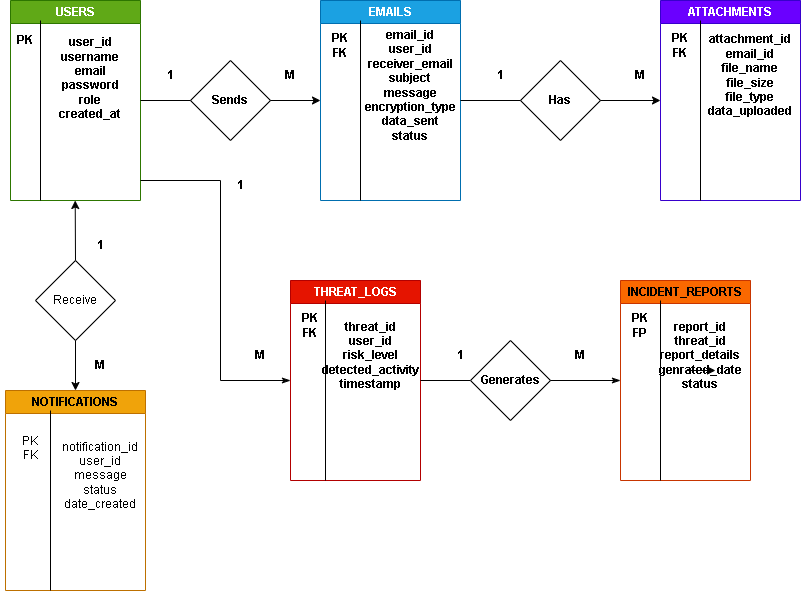

The diagram above was exported from draw.io. Its source (the exported page's mxGraphModel, read from the mxfile embedded in the PNG):
<mxGraphModel dx="1548" dy="918" grid="1" gridSize="10" guides="1" tooltips="1" connect="1" arrows="1" fold="1" page="1" pageScale="1" pageWidth="850" pageHeight="1100" math="0" shadow="0">
  <root>
    <mxCell id="0" />
    <mxCell id="1" parent="0" />
    <mxCell id="vpr2Wot3-SHWt7dQ-dGL-1" parent="1" style="swimlane;whiteSpace=wrap;html=1;fillColor=#60a917;fontColor=#ffffff;strokeColor=#2D7600;" value="USERS" vertex="1">
      <mxGeometry height="200" width="130" x="30" y="60" as="geometry" />
    </mxCell>
    <mxCell id="vpr2Wot3-SHWt7dQ-dGL-2" edge="1" parent="vpr2Wot3-SHWt7dQ-dGL-1" style="endArrow=none;html=1;rounded=0;" value="">
      <mxGeometry height="50" relative="1" width="50" as="geometry">
        <mxPoint x="30" y="200" as="sourcePoint" />
        <mxPoint x="30" y="20" as="targetPoint" />
      </mxGeometry>
    </mxCell>
    <mxCell id="vpr2Wot3-SHWt7dQ-dGL-3" parent="vpr2Wot3-SHWt7dQ-dGL-1" style="text;html=1;whiteSpace=wrap;strokeColor=none;fillColor=none;align=center;verticalAlign=middle;rounded=0;" value="&lt;b&gt;PK&lt;/b&gt;" vertex="1">
      <mxGeometry height="20" width="50" x="-10" y="30" as="geometry" />
    </mxCell>
    <mxCell id="vpr2Wot3-SHWt7dQ-dGL-6" parent="vpr2Wot3-SHWt7dQ-dGL-1" style="text;html=1;whiteSpace=wrap;strokeColor=none;fillColor=none;align=center;verticalAlign=middle;rounded=0;" value="&lt;b&gt;user_id&lt;br&gt;username&lt;br&gt;email&lt;br&gt;password&lt;br&gt;role&lt;br&gt;created_at&lt;br&gt;&lt;/b&gt;&lt;div&gt;&lt;br&gt;&lt;/div&gt;" vertex="1">
      <mxGeometry height="30" width="60" x="50" y="70" as="geometry" />
    </mxCell>
    <mxCell id="vpr2Wot3-SHWt7dQ-dGL-8" edge="1" parent="1" style="endArrow=none;html=1;rounded=0;" value="">
      <mxGeometry height="50" relative="1" width="50" as="geometry">
        <mxPoint x="160" y="160" as="sourcePoint" />
        <mxPoint x="240" y="160" as="targetPoint" />
      </mxGeometry>
    </mxCell>
    <mxCell id="vpr2Wot3-SHWt7dQ-dGL-9" parent="1" style="rhombus;whiteSpace=wrap;html=1;" value="&lt;b&gt;Sends&lt;/b&gt;" vertex="1">
      <mxGeometry height="80" width="80" x="210" y="120" as="geometry" />
    </mxCell>
    <mxCell id="vpr2Wot3-SHWt7dQ-dGL-10" edge="1" parent="1" style="endArrow=classic;html=1;rounded=0;endFill=1;" value="">
      <mxGeometry height="50" relative="1" width="50" as="geometry">
        <mxPoint x="290" y="160" as="sourcePoint" />
        <mxPoint x="340" y="160" as="targetPoint" />
      </mxGeometry>
    </mxCell>
    <mxCell id="vpr2Wot3-SHWt7dQ-dGL-11" parent="1" style="swimlane;whiteSpace=wrap;html=1;startSize=23;fillColor=#1ba1e2;fontColor=#ffffff;strokeColor=#006EAF;" value="EMAILS" vertex="1">
      <mxGeometry height="200" width="140" x="340" y="60" as="geometry" />
    </mxCell>
    <mxCell id="vpr2Wot3-SHWt7dQ-dGL-12" edge="1" parent="vpr2Wot3-SHWt7dQ-dGL-11" style="endArrow=none;html=1;rounded=0;" value="">
      <mxGeometry height="50" relative="1" width="50" as="geometry">
        <mxPoint x="40" y="200" as="sourcePoint" />
        <mxPoint x="40" y="20" as="targetPoint" />
      </mxGeometry>
    </mxCell>
    <mxCell id="vpr2Wot3-SHWt7dQ-dGL-13" parent="vpr2Wot3-SHWt7dQ-dGL-11" style="text;html=1;whiteSpace=wrap;strokeColor=none;fillColor=none;align=center;verticalAlign=middle;rounded=0;" value="&lt;b&gt;PK&lt;br&gt;FK&lt;/b&gt;" vertex="1">
      <mxGeometry height="30" width="60" x="-10" y="30" as="geometry" />
    </mxCell>
    <mxCell id="vpr2Wot3-SHWt7dQ-dGL-14" parent="vpr2Wot3-SHWt7dQ-dGL-11" style="text;html=1;whiteSpace=wrap;strokeColor=none;fillColor=none;align=center;verticalAlign=middle;rounded=0;" value="&lt;b&gt;email_id&lt;/b&gt;&lt;div&gt;&lt;b&gt;user_id&lt;br&gt;receiver_email&lt;br&gt;subject&lt;br&gt;message&lt;br&gt;encryption_type&lt;br&gt;data_sent&lt;/b&gt;&lt;/div&gt;&lt;div&gt;&lt;b&gt;status&lt;/b&gt;&lt;/div&gt;" vertex="1">
      <mxGeometry height="30" width="60" x="60" y="70" as="geometry" />
    </mxCell>
    <mxCell id="vpr2Wot3-SHWt7dQ-dGL-15" edge="1" parent="1" style="endArrow=none;html=1;rounded=0;" value="">
      <mxGeometry height="50" relative="1" width="50" as="geometry">
        <mxPoint x="480" y="160" as="sourcePoint" />
        <mxPoint x="550" y="160" as="targetPoint" />
      </mxGeometry>
    </mxCell>
    <mxCell id="vpr2Wot3-SHWt7dQ-dGL-16" parent="1" style="rhombus;whiteSpace=wrap;html=1;" value="&lt;b&gt;Has&lt;/b&gt;" vertex="1">
      <mxGeometry height="80" width="80" x="540" y="120" as="geometry" />
    </mxCell>
    <mxCell id="vpr2Wot3-SHWt7dQ-dGL-17" edge="1" parent="1" style="endArrow=classic;html=1;rounded=0;endFill=1;" value="">
      <mxGeometry height="50" relative="1" width="50" as="geometry">
        <mxPoint x="620" y="160" as="sourcePoint" />
        <mxPoint x="680" y="160" as="targetPoint" />
      </mxGeometry>
    </mxCell>
    <mxCell id="vpr2Wot3-SHWt7dQ-dGL-18" parent="1" style="swimlane;whiteSpace=wrap;html=1;fillColor=#6a00ff;fontColor=#ffffff;strokeColor=#3700CC;" value="ATTACHMENTS" vertex="1">
      <mxGeometry height="200" width="140" x="680" y="60" as="geometry" />
    </mxCell>
    <mxCell id="vpr2Wot3-SHWt7dQ-dGL-19" edge="1" parent="vpr2Wot3-SHWt7dQ-dGL-18" style="endArrow=none;html=1;rounded=0;" value="">
      <mxGeometry height="50" relative="1" width="50" as="geometry">
        <mxPoint x="40" y="200" as="sourcePoint" />
        <mxPoint x="40" y="20" as="targetPoint" />
      </mxGeometry>
    </mxCell>
    <mxCell id="vpr2Wot3-SHWt7dQ-dGL-20" parent="vpr2Wot3-SHWt7dQ-dGL-18" style="text;html=1;whiteSpace=wrap;strokeColor=none;fillColor=none;align=center;verticalAlign=middle;rounded=0;" value="&lt;b&gt;PK&lt;br&gt;FK&lt;/b&gt;" vertex="1">
      <mxGeometry height="30" width="60" x="-10" y="30" as="geometry" />
    </mxCell>
    <mxCell id="vpr2Wot3-SHWt7dQ-dGL-21" parent="vpr2Wot3-SHWt7dQ-dGL-18" style="text;html=1;whiteSpace=wrap;strokeColor=none;fillColor=none;align=center;verticalAlign=middle;rounded=0;" value="&lt;b&gt;attachment_id&lt;/b&gt;&lt;div&gt;&lt;b&gt;email_id&lt;/b&gt;&lt;/div&gt;&lt;div&gt;&lt;b&gt;file_name&lt;/b&gt;&lt;/div&gt;&lt;div&gt;&lt;b&gt;file_size&lt;/b&gt;&lt;/div&gt;&lt;div&gt;&lt;b&gt;file_type&lt;/b&gt;&lt;/div&gt;&lt;div&gt;&lt;b&gt;data_uploaded&lt;/b&gt;&lt;/div&gt;" vertex="1">
      <mxGeometry height="30" width="60" x="60" y="60" as="geometry" />
    </mxCell>
    <mxCell id="vpr2Wot3-SHWt7dQ-dGL-22" edge="1" parent="1" style="endArrow=classicThin;html=1;rounded=0;endFill=1;entryX=0;entryY=0.5;entryDx=0;entryDy=0;" target="vpr2Wot3-SHWt7dQ-dGL-23" value="">
      <mxGeometry height="50" relative="1" width="50" as="geometry">
        <Array as="points">
          <mxPoint x="240" y="240" />
          <mxPoint x="240" y="440" />
        </Array>
        <mxPoint x="160" y="240" as="sourcePoint" />
        <mxPoint x="300" y="440" as="targetPoint" />
      </mxGeometry>
    </mxCell>
    <mxCell id="vpr2Wot3-SHWt7dQ-dGL-23" parent="1" style="swimlane;whiteSpace=wrap;html=1;fillColor=#e51400;fontColor=#ffffff;strokeColor=#B20000;" value="THREAT_LOGS" vertex="1">
      <mxGeometry height="200" width="130" x="310" y="340" as="geometry" />
    </mxCell>
    <mxCell id="vpr2Wot3-SHWt7dQ-dGL-24" edge="1" parent="vpr2Wot3-SHWt7dQ-dGL-23" style="endArrow=none;html=1;rounded=0;" value="">
      <mxGeometry height="50" relative="1" width="50" as="geometry">
        <mxPoint x="35" y="200" as="sourcePoint" />
        <mxPoint x="35" y="20" as="targetPoint" />
      </mxGeometry>
    </mxCell>
    <mxCell id="vpr2Wot3-SHWt7dQ-dGL-25" parent="vpr2Wot3-SHWt7dQ-dGL-23" style="text;html=1;whiteSpace=wrap;strokeColor=none;fillColor=none;align=center;verticalAlign=middle;rounded=0;" value="&lt;b&gt;PK&lt;/b&gt;&lt;div&gt;&lt;b&gt;FK&lt;/b&gt;&lt;/div&gt;" vertex="1">
      <mxGeometry height="30" width="60" x="-10" y="30" as="geometry" />
    </mxCell>
    <mxCell id="vpr2Wot3-SHWt7dQ-dGL-26" parent="vpr2Wot3-SHWt7dQ-dGL-23" style="text;html=1;whiteSpace=wrap;strokeColor=none;fillColor=none;align=center;verticalAlign=middle;rounded=0;" value="&lt;b&gt;threat_id&lt;/b&gt;&lt;div&gt;&lt;b&gt;user_id&lt;/b&gt;&lt;/div&gt;&lt;div&gt;&lt;b&gt;risk_level&lt;/b&gt;&lt;/div&gt;&lt;div&gt;&lt;b&gt;detected_activity&lt;/b&gt;&lt;/div&gt;&lt;div&gt;&lt;b&gt;timestamp&lt;/b&gt;&lt;/div&gt;" vertex="1">
      <mxGeometry height="30" width="60" x="50" y="60" as="geometry" />
    </mxCell>
    <mxCell id="vpr2Wot3-SHWt7dQ-dGL-27" edge="1" parent="1" style="endArrow=none;html=1;rounded=0;" value="">
      <mxGeometry height="50" relative="1" width="50" as="geometry">
        <mxPoint x="440" y="440" as="sourcePoint" />
        <mxPoint x="490" y="440" as="targetPoint" />
      </mxGeometry>
    </mxCell>
    <mxCell id="vpr2Wot3-SHWt7dQ-dGL-28" parent="1" style="rhombus;whiteSpace=wrap;html=1;" value="&lt;b&gt;Generates&lt;/b&gt;" vertex="1">
      <mxGeometry height="80" width="80" x="490" y="400" as="geometry" />
    </mxCell>
    <mxCell id="vpr2Wot3-SHWt7dQ-dGL-29" edge="1" parent="1" style="endArrow=classicThin;html=1;rounded=0;endFill=1;" value="">
      <mxGeometry height="50" relative="1" width="50" as="geometry">
        <mxPoint x="570" y="440" as="sourcePoint" />
        <mxPoint x="640" y="440" as="targetPoint" />
      </mxGeometry>
    </mxCell>
    <mxCell id="vpr2Wot3-SHWt7dQ-dGL-30" parent="1" style="swimlane;whiteSpace=wrap;html=1;fillColor=#fa6800;fontColor=#000000;strokeColor=#C73500;" value="INCIDENT_REPORTS" vertex="1">
      <mxGeometry height="200" width="130" x="640" y="340" as="geometry" />
    </mxCell>
    <mxCell id="vpr2Wot3-SHWt7dQ-dGL-33" parent="vpr2Wot3-SHWt7dQ-dGL-30" style="text;html=1;whiteSpace=wrap;strokeColor=none;fillColor=none;align=center;verticalAlign=middle;rounded=0;" value="&lt;b&gt;report_id&lt;/b&gt;&lt;div&gt;&lt;b&gt;threat_id&lt;/b&gt;&lt;/div&gt;&lt;div&gt;&lt;b&gt;report_details&lt;/b&gt;&lt;/div&gt;&lt;div&gt;&lt;b&gt;genrated_date&lt;/b&gt;&lt;/div&gt;&lt;div&gt;&lt;b&gt;status&lt;/b&gt;&lt;/div&gt;" vertex="1">
      <mxGeometry height="30" width="60" x="50" y="60" as="geometry" />
    </mxCell>
    <mxCell id="vpr2Wot3-SHWt7dQ-dGL-34" edge="1" parent="vpr2Wot3-SHWt7dQ-dGL-30" source="vpr2Wot3-SHWt7dQ-dGL-33" style="edgeStyle=orthogonalEdgeStyle;rounded=0;orthogonalLoop=1;jettySize=auto;html=1;exitX=0.25;exitY=1;exitDx=0;exitDy=0;entryX=0.75;entryY=1;entryDx=0;entryDy=0;" target="vpr2Wot3-SHWt7dQ-dGL-33">
      <mxGeometry relative="1" as="geometry" />
    </mxCell>
    <mxCell id="vpr2Wot3-SHWt7dQ-dGL-31" edge="1" parent="1" style="endArrow=none;html=1;rounded=0;" value="">
      <mxGeometry height="50" relative="1" width="50" as="geometry">
        <mxPoint x="680" y="540" as="sourcePoint" />
        <mxPoint x="680" y="360" as="targetPoint" />
      </mxGeometry>
    </mxCell>
    <mxCell id="vpr2Wot3-SHWt7dQ-dGL-32" parent="1" style="text;html=1;whiteSpace=wrap;strokeColor=none;fillColor=none;align=center;verticalAlign=middle;rounded=0;" value="&lt;b&gt;PK&lt;/b&gt;&lt;div&gt;&lt;b&gt;FP&lt;/b&gt;&lt;/div&gt;" vertex="1">
      <mxGeometry height="30" width="60" x="630" y="370" as="geometry" />
    </mxCell>
    <mxCell id="vpr2Wot3-SHWt7dQ-dGL-37" parent="1" style="text;html=1;whiteSpace=wrap;strokeColor=none;fillColor=none;align=center;verticalAlign=middle;rounded=0;" value="&lt;b&gt;1&lt;/b&gt;" vertex="1">
      <mxGeometry height="30" width="60" x="230" y="230" as="geometry" />
    </mxCell>
    <mxCell id="vpr2Wot3-SHWt7dQ-dGL-38" parent="1" style="text;html=1;whiteSpace=wrap;strokeColor=none;fillColor=none;align=center;verticalAlign=middle;rounded=0;" value="&lt;b&gt;1&lt;/b&gt;" vertex="1">
      <mxGeometry height="30" width="60" x="160" y="120" as="geometry" />
    </mxCell>
    <mxCell id="vpr2Wot3-SHWt7dQ-dGL-39" parent="1" style="text;html=1;whiteSpace=wrap;strokeColor=none;fillColor=none;align=center;verticalAlign=middle;rounded=0;" value="&lt;b&gt;1&lt;/b&gt;" vertex="1">
      <mxGeometry height="30" width="60" x="490" y="120" as="geometry" />
    </mxCell>
    <mxCell id="vpr2Wot3-SHWt7dQ-dGL-40" parent="1" style="text;html=1;whiteSpace=wrap;strokeColor=none;fillColor=none;align=center;verticalAlign=middle;rounded=0;" value="&lt;b&gt;M&lt;/b&gt;" vertex="1">
      <mxGeometry height="30" width="60" x="630" y="120" as="geometry" />
    </mxCell>
    <mxCell id="vpr2Wot3-SHWt7dQ-dGL-41" parent="1" style="text;html=1;whiteSpace=wrap;strokeColor=none;fillColor=none;align=center;verticalAlign=middle;rounded=0;" value="&lt;b&gt;M&lt;/b&gt;" vertex="1">
      <mxGeometry height="30" width="60" x="570" y="400" as="geometry" />
    </mxCell>
    <mxCell id="vpr2Wot3-SHWt7dQ-dGL-42" parent="1" style="text;html=1;whiteSpace=wrap;strokeColor=none;fillColor=none;align=center;verticalAlign=middle;rounded=0;" value="&lt;b&gt;M&lt;/b&gt;" vertex="1">
      <mxGeometry height="30" width="60" x="250" y="400" as="geometry" />
    </mxCell>
    <mxCell id="vpr2Wot3-SHWt7dQ-dGL-43" parent="1" style="text;html=1;whiteSpace=wrap;strokeColor=none;fillColor=none;align=center;verticalAlign=middle;rounded=0;" value="&lt;b&gt;M&lt;/b&gt;" vertex="1">
      <mxGeometry height="30" width="60" x="280" y="120" as="geometry" />
    </mxCell>
    <mxCell id="vpr2Wot3-SHWt7dQ-dGL-44" parent="1" style="text;html=1;whiteSpace=wrap;strokeColor=none;fillColor=none;align=center;verticalAlign=middle;rounded=0;" value="&lt;b&gt;1&lt;/b&gt;" vertex="1">
      <mxGeometry height="30" width="60" x="450" y="400" as="geometry" />
    </mxCell>
    <mxCell id="vpr2Wot3-SHWt7dQ-dGL-46" parent="1" style="rhombus;whiteSpace=wrap;html=1;" value="Receive" vertex="1">
      <mxGeometry height="80" width="80" x="55" y="320" as="geometry" />
    </mxCell>
    <mxCell id="vpr2Wot3-SHWt7dQ-dGL-45" edge="1" parent="1" source="vpr2Wot3-SHWt7dQ-dGL-46" style="endArrow=classic;html=1;rounded=0;endFill=1;exitX=0.5;exitY=0;exitDx=0;exitDy=0;" value="">
      <mxGeometry height="50" relative="1" width="50" as="geometry">
        <mxPoint x="94.71" y="320" as="sourcePoint" />
        <mxPoint x="94.71" y="260" as="targetPoint" />
      </mxGeometry>
    </mxCell>
    <mxCell id="vpr2Wot3-SHWt7dQ-dGL-47" edge="1" parent="1" source="vpr2Wot3-SHWt7dQ-dGL-46" style="endArrow=classic;html=1;rounded=0;exitX=0.5;exitY=1;exitDx=0;exitDy=0;" value="">
      <mxGeometry height="50" relative="1" width="50" as="geometry">
        <mxPoint x="100" y="440" as="sourcePoint" />
        <mxPoint x="95" y="450" as="targetPoint" />
      </mxGeometry>
    </mxCell>
    <mxCell id="vpr2Wot3-SHWt7dQ-dGL-48" parent="1" style="swimlane;whiteSpace=wrap;html=1;fillColor=#f0a30a;fontColor=#000000;strokeColor=#BD7000;" value="NOTIFICATIONS" vertex="1">
      <mxGeometry height="200" width="140" x="25" y="450" as="geometry" />
    </mxCell>
    <mxCell id="vpr2Wot3-SHWt7dQ-dGL-49" edge="1" parent="vpr2Wot3-SHWt7dQ-dGL-48" style="endArrow=none;html=1;rounded=0;" value="">
      <mxGeometry height="50" relative="1" width="50" as="geometry">
        <mxPoint x="45" y="200" as="sourcePoint" />
        <mxPoint x="45" y="20" as="targetPoint" />
      </mxGeometry>
    </mxCell>
    <mxCell id="vpr2Wot3-SHWt7dQ-dGL-51" parent="vpr2Wot3-SHWt7dQ-dGL-48" style="text;html=1;whiteSpace=wrap;strokeColor=none;fillColor=none;align=center;verticalAlign=middle;rounded=0;" value="PK&lt;div&gt;FK&lt;/div&gt;&lt;div&gt;&lt;br&gt;&lt;/div&gt;" vertex="1">
      <mxGeometry height="30" width="60" x="-5" y="50" as="geometry" />
    </mxCell>
    <mxCell id="vpr2Wot3-SHWt7dQ-dGL-52" parent="vpr2Wot3-SHWt7dQ-dGL-48" style="text;html=1;whiteSpace=wrap;strokeColor=none;fillColor=none;align=center;verticalAlign=middle;rounded=0;" value="notification_id&lt;div&gt;user_id&lt;/div&gt;&lt;div&gt;message&lt;/div&gt;&lt;div&gt;status&lt;/div&gt;&lt;div&gt;date_created&lt;/div&gt;" vertex="1">
      <mxGeometry height="30" width="60" x="65" y="70" as="geometry" />
    </mxCell>
    <mxCell id="vpr2Wot3-SHWt7dQ-dGL-53" parent="1" style="text;html=1;whiteSpace=wrap;strokeColor=none;fillColor=none;align=center;verticalAlign=middle;rounded=0;" value="&lt;b&gt;1&lt;/b&gt;" vertex="1">
      <mxGeometry height="30" width="60" x="90" y="290" as="geometry" />
    </mxCell>
    <mxCell id="vpr2Wot3-SHWt7dQ-dGL-54" parent="1" style="text;html=1;whiteSpace=wrap;strokeColor=none;fillColor=none;align=center;verticalAlign=middle;rounded=0;" value="&lt;b&gt;M&lt;/b&gt;" vertex="1">
      <mxGeometry height="30" width="60" x="90" y="410" as="geometry" />
    </mxCell>
  </root>
</mxGraphModel>